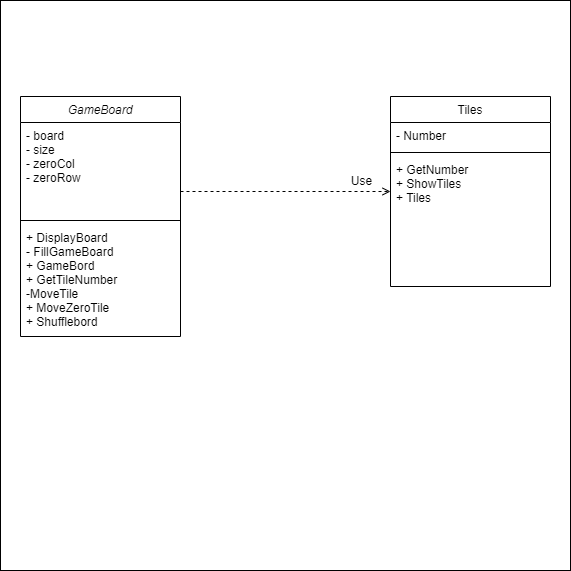

The diagram above was exported from draw.io. Its source (the exported page's mxGraphModel, read from the mxfile embedded in the PNG):
<mxGraphModel dx="1050" dy="522" grid="1" gridSize="10" guides="1" tooltips="1" connect="1" arrows="1" fold="1" page="1" pageScale="1" pageWidth="827" pageHeight="1169" math="0" shadow="0">
  <root>
    <mxCell id="WIyWlLk6GJQsqaUBKTNV-0" />
    <mxCell id="WIyWlLk6GJQsqaUBKTNV-1" parent="WIyWlLk6GJQsqaUBKTNV-0" />
    <mxCell id="-lw8Kn0uO7o8e2D0RQo_-27" value="" style="whiteSpace=wrap;html=1;aspect=fixed;" vertex="1" parent="WIyWlLk6GJQsqaUBKTNV-1">
      <mxGeometry x="110" width="570" height="570" as="geometry" />
    </mxCell>
    <mxCell id="zkfFHV4jXpPFQw0GAbJ--0" value="GameBoard" style="swimlane;fontStyle=2;align=center;verticalAlign=top;childLayout=stackLayout;horizontal=1;startSize=26;horizontalStack=0;resizeParent=1;resizeLast=0;collapsible=1;marginBottom=0;rounded=0;shadow=0;strokeWidth=1;" parent="WIyWlLk6GJQsqaUBKTNV-1" vertex="1">
      <mxGeometry x="130" y="96" width="160" height="240" as="geometry">
        <mxRectangle x="230" y="140" width="160" height="26" as="alternateBounds" />
      </mxGeometry>
    </mxCell>
    <mxCell id="zkfFHV4jXpPFQw0GAbJ--1" value="- board&#10;- size&#10;- zeroCol&#10;- zeroRow" style="text;align=left;verticalAlign=top;spacingLeft=4;spacingRight=4;overflow=hidden;rotatable=0;points=[[0,0.5],[1,0.5]];portConstraint=eastwest;" parent="zkfFHV4jXpPFQw0GAbJ--0" vertex="1">
      <mxGeometry y="26" width="160" height="94" as="geometry" />
    </mxCell>
    <mxCell id="zkfFHV4jXpPFQw0GAbJ--4" value="" style="line;html=1;strokeWidth=1;align=left;verticalAlign=middle;spacingTop=-1;spacingLeft=3;spacingRight=3;rotatable=0;labelPosition=right;points=[];portConstraint=eastwest;" parent="zkfFHV4jXpPFQw0GAbJ--0" vertex="1">
      <mxGeometry y="120" width="160" height="8" as="geometry" />
    </mxCell>
    <mxCell id="zkfFHV4jXpPFQw0GAbJ--5" value="+ DisplayBoard&#10;- FillGameBoard&#10;+ GameBord&#10;+ GetTileNumber&#10;-MoveTile&#10;+ MoveZeroTile&#10;+ Shufflebord" style="text;align=left;verticalAlign=top;spacingLeft=4;spacingRight=4;overflow=hidden;rotatable=0;points=[[0,0.5],[1,0.5]];portConstraint=eastwest;" parent="zkfFHV4jXpPFQw0GAbJ--0" vertex="1">
      <mxGeometry y="128" width="160" height="110" as="geometry" />
    </mxCell>
    <mxCell id="zkfFHV4jXpPFQw0GAbJ--17" value="Tiles" style="swimlane;fontStyle=0;align=center;verticalAlign=top;childLayout=stackLayout;horizontal=1;startSize=26;horizontalStack=0;resizeParent=1;resizeLast=0;collapsible=1;marginBottom=0;rounded=0;shadow=0;strokeWidth=1;" parent="WIyWlLk6GJQsqaUBKTNV-1" vertex="1">
      <mxGeometry x="500" y="96" width="160" height="190" as="geometry">
        <mxRectangle x="550" y="140" width="160" height="26" as="alternateBounds" />
      </mxGeometry>
    </mxCell>
    <mxCell id="zkfFHV4jXpPFQw0GAbJ--18" value="- Number" style="text;align=left;verticalAlign=top;spacingLeft=4;spacingRight=4;overflow=hidden;rotatable=0;points=[[0,0.5],[1,0.5]];portConstraint=eastwest;" parent="zkfFHV4jXpPFQw0GAbJ--17" vertex="1">
      <mxGeometry y="26" width="160" height="26" as="geometry" />
    </mxCell>
    <mxCell id="zkfFHV4jXpPFQw0GAbJ--23" value="" style="line;html=1;strokeWidth=1;align=left;verticalAlign=middle;spacingTop=-1;spacingLeft=3;spacingRight=3;rotatable=0;labelPosition=right;points=[];portConstraint=eastwest;" parent="zkfFHV4jXpPFQw0GAbJ--17" vertex="1">
      <mxGeometry y="52" width="160" height="8" as="geometry" />
    </mxCell>
    <mxCell id="zkfFHV4jXpPFQw0GAbJ--24" value="+ GetNumber&#10;+ ShowTiles&#10;+ Tiles&#10;" style="text;align=left;verticalAlign=top;spacingLeft=4;spacingRight=4;overflow=hidden;rotatable=0;points=[[0,0.5],[1,0.5]];portConstraint=eastwest;" parent="zkfFHV4jXpPFQw0GAbJ--17" vertex="1">
      <mxGeometry y="60" width="160" height="130" as="geometry" />
    </mxCell>
    <mxCell id="zkfFHV4jXpPFQw0GAbJ--26" value="" style="endArrow=open;shadow=0;strokeWidth=1;rounded=0;endFill=1;edgeStyle=elbowEdgeStyle;elbow=vertical;dashed=1;" parent="WIyWlLk6GJQsqaUBKTNV-1" source="zkfFHV4jXpPFQw0GAbJ--0" target="zkfFHV4jXpPFQw0GAbJ--17" edge="1">
      <mxGeometry x="0.5" y="41" relative="1" as="geometry">
        <mxPoint x="380" y="192" as="sourcePoint" />
        <mxPoint x="540" y="192" as="targetPoint" />
        <mxPoint x="-40" y="32" as="offset" />
      </mxGeometry>
    </mxCell>
    <mxCell id="zkfFHV4jXpPFQw0GAbJ--27" value="" style="resizable=0;align=left;verticalAlign=bottom;labelBackgroundColor=none;fontSize=12;" parent="zkfFHV4jXpPFQw0GAbJ--26" connectable="0" vertex="1">
      <mxGeometry x="-1" relative="1" as="geometry">
        <mxPoint y="4" as="offset" />
      </mxGeometry>
    </mxCell>
    <mxCell id="zkfFHV4jXpPFQw0GAbJ--29" value="Use" style="text;html=1;resizable=0;points=[];;align=center;verticalAlign=middle;labelBackgroundColor=none;rounded=0;shadow=0;strokeWidth=1;fontSize=12;" parent="zkfFHV4jXpPFQw0GAbJ--26" vertex="1" connectable="0">
      <mxGeometry x="0.5" y="49" relative="1" as="geometry">
        <mxPoint x="22" y="38" as="offset" />
      </mxGeometry>
    </mxCell>
  </root>
</mxGraphModel>